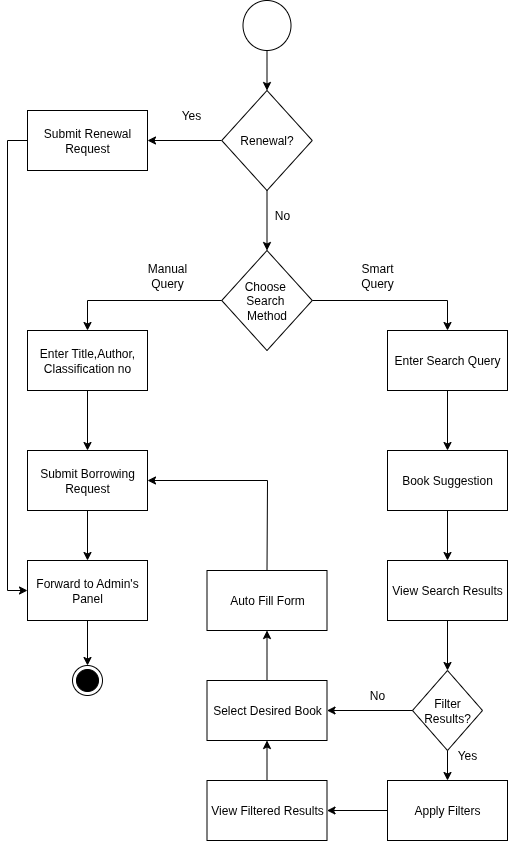

The diagram above was exported from draw.io. Its source (the exported page's mxGraphModel, read from the mxfile embedded in the PNG):
<mxGraphModel dx="1665" dy="1851" grid="1" gridSize="10" guides="1" tooltips="1" connect="1" arrows="1" fold="1" page="1" pageScale="1" pageWidth="850" pageHeight="1100" math="0" shadow="0">
  <root>
    <mxCell id="0" />
    <mxCell id="1" parent="0" />
    <mxCell id="RUvIBKY9CSMcJsVNk2M0-10" style="edgeStyle=orthogonalEdgeStyle;rounded=0;orthogonalLoop=1;jettySize=auto;html=1;exitX=0.5;exitY=1;exitDx=0;exitDy=0;entryX=0.5;entryY=0;entryDx=0;entryDy=0;" edge="1" parent="1" source="FFMOf5F_rRiVjtoI9EEV-1" target="RUvIBKY9CSMcJsVNk2M0-4">
      <mxGeometry relative="1" as="geometry" />
    </mxCell>
    <mxCell id="FFMOf5F_rRiVjtoI9EEV-1" value="" style="ellipse;whiteSpace=wrap;html=1;" parent="1" vertex="1">
      <mxGeometry x="415.5" y="-130" width="48" height="50" as="geometry" />
    </mxCell>
    <mxCell id="FFMOf5F_rRiVjtoI9EEV-3" value="Choose&amp;nbsp;&lt;div&gt;Search&amp;nbsp;&lt;/div&gt;&lt;div&gt;Method&lt;/div&gt;" style="rhombus;whiteSpace=wrap;html=1;" parent="1" vertex="1">
      <mxGeometry x="394.25" y="120" width="90.5" height="100" as="geometry" />
    </mxCell>
    <mxCell id="FFMOf5F_rRiVjtoI9EEV-4" value="Enter Title,Author, Classification no" style="rounded=0;whiteSpace=wrap;html=1;" parent="1" vertex="1">
      <mxGeometry x="200" y="200" width="120" height="60" as="geometry" />
    </mxCell>
    <mxCell id="FFMOf5F_rRiVjtoI9EEV-5" value="Submit Borrowing Request" style="rounded=0;whiteSpace=wrap;html=1;" parent="1" vertex="1">
      <mxGeometry x="200" y="320" width="120" height="60" as="geometry" />
    </mxCell>
    <mxCell id="FFMOf5F_rRiVjtoI9EEV-6" value="Enter Search Query" style="rounded=0;whiteSpace=wrap;html=1;" parent="1" vertex="1">
      <mxGeometry x="560" y="200" width="120" height="60" as="geometry" />
    </mxCell>
    <mxCell id="FFMOf5F_rRiVjtoI9EEV-7" value="Book Suggestion" style="rounded=0;whiteSpace=wrap;html=1;" parent="1" vertex="1">
      <mxGeometry x="560" y="320" width="120" height="60" as="geometry" />
    </mxCell>
    <mxCell id="FFMOf5F_rRiVjtoI9EEV-8" value="View Search Results" style="rounded=0;whiteSpace=wrap;html=1;" parent="1" vertex="1">
      <mxGeometry x="560" y="430" width="120" height="60" as="geometry" />
    </mxCell>
    <mxCell id="FFMOf5F_rRiVjtoI9EEV-9" value="Filter Results?" style="rhombus;whiteSpace=wrap;html=1;" parent="1" vertex="1">
      <mxGeometry x="585" y="540" width="70" height="80" as="geometry" />
    </mxCell>
    <mxCell id="FFMOf5F_rRiVjtoI9EEV-10" value="Select Desired Book" style="rounded=0;whiteSpace=wrap;html=1;" parent="1" vertex="1">
      <mxGeometry x="379.5" y="550" width="120" height="60" as="geometry" />
    </mxCell>
    <mxCell id="FFMOf5F_rRiVjtoI9EEV-11" value="Apply Filters" style="rounded=0;whiteSpace=wrap;html=1;" parent="1" vertex="1">
      <mxGeometry x="560" y="650" width="120" height="60" as="geometry" />
    </mxCell>
    <mxCell id="FFMOf5F_rRiVjtoI9EEV-12" value="Auto Fill Form" style="rounded=0;whiteSpace=wrap;html=1;" parent="1" vertex="1">
      <mxGeometry x="379.5" y="440" width="120" height="60" as="geometry" />
    </mxCell>
    <mxCell id="FFMOf5F_rRiVjtoI9EEV-13" value="View Filtered Results" style="rounded=0;whiteSpace=wrap;html=1;" parent="1" vertex="1">
      <mxGeometry x="379.5" y="650" width="120" height="60" as="geometry" />
    </mxCell>
    <mxCell id="FFMOf5F_rRiVjtoI9EEV-15" value="" style="endArrow=classic;html=1;rounded=0;entryX=0.5;entryY=0;entryDx=0;entryDy=0;exitX=0;exitY=0.5;exitDx=0;exitDy=0;" parent="1" source="FFMOf5F_rRiVjtoI9EEV-3" target="FFMOf5F_rRiVjtoI9EEV-4" edge="1">
      <mxGeometry width="50" height="50" relative="1" as="geometry">
        <mxPoint x="390" y="170" as="sourcePoint" />
        <mxPoint x="260" y="170" as="targetPoint" />
        <Array as="points">
          <mxPoint x="260" y="170" />
        </Array>
      </mxGeometry>
    </mxCell>
    <mxCell id="FFMOf5F_rRiVjtoI9EEV-16" value="" style="endArrow=classic;html=1;rounded=0;exitX=1;exitY=0.5;exitDx=0;exitDy=0;entryX=0.5;entryY=0;entryDx=0;entryDy=0;" parent="1" source="FFMOf5F_rRiVjtoI9EEV-3" target="FFMOf5F_rRiVjtoI9EEV-6" edge="1">
      <mxGeometry width="50" height="50" relative="1" as="geometry">
        <mxPoint x="400" y="90" as="sourcePoint" />
        <mxPoint x="400" y="140" as="targetPoint" />
        <Array as="points">
          <mxPoint x="620" y="170" />
        </Array>
      </mxGeometry>
    </mxCell>
    <mxCell id="FFMOf5F_rRiVjtoI9EEV-17" value="" style="endArrow=classic;html=1;rounded=0;exitX=0.5;exitY=1;exitDx=0;exitDy=0;entryX=0.5;entryY=0;entryDx=0;entryDy=0;" parent="1" source="FFMOf5F_rRiVjtoI9EEV-4" target="FFMOf5F_rRiVjtoI9EEV-5" edge="1">
      <mxGeometry width="50" height="50" relative="1" as="geometry">
        <mxPoint x="370" y="340" as="sourcePoint" />
        <mxPoint x="370" y="390" as="targetPoint" />
      </mxGeometry>
    </mxCell>
    <mxCell id="FFMOf5F_rRiVjtoI9EEV-18" value="" style="endArrow=classic;html=1;rounded=0;exitX=0.5;exitY=1;exitDx=0;exitDy=0;entryX=0.5;entryY=0;entryDx=0;entryDy=0;" parent="1" source="FFMOf5F_rRiVjtoI9EEV-6" target="FFMOf5F_rRiVjtoI9EEV-7" edge="1">
      <mxGeometry width="50" height="50" relative="1" as="geometry">
        <mxPoint x="480" y="370" as="sourcePoint" />
        <mxPoint x="480" y="420" as="targetPoint" />
      </mxGeometry>
    </mxCell>
    <mxCell id="FFMOf5F_rRiVjtoI9EEV-19" value="" style="endArrow=classic;html=1;rounded=0;exitX=0.5;exitY=1;exitDx=0;exitDy=0;entryX=0.5;entryY=0;entryDx=0;entryDy=0;" parent="1" source="FFMOf5F_rRiVjtoI9EEV-7" target="FFMOf5F_rRiVjtoI9EEV-8" edge="1">
      <mxGeometry width="50" height="50" relative="1" as="geometry">
        <mxPoint x="530" y="450" as="sourcePoint" />
        <mxPoint x="530" y="500" as="targetPoint" />
      </mxGeometry>
    </mxCell>
    <mxCell id="FFMOf5F_rRiVjtoI9EEV-20" value="" style="endArrow=classic;html=1;rounded=0;exitX=0.5;exitY=1;exitDx=0;exitDy=0;entryX=0.5;entryY=0;entryDx=0;entryDy=0;" parent="1" source="FFMOf5F_rRiVjtoI9EEV-8" target="FFMOf5F_rRiVjtoI9EEV-9" edge="1">
      <mxGeometry width="50" height="50" relative="1" as="geometry">
        <mxPoint x="510" y="520" as="sourcePoint" />
        <mxPoint x="510" y="570" as="targetPoint" />
      </mxGeometry>
    </mxCell>
    <mxCell id="FFMOf5F_rRiVjtoI9EEV-21" value="" style="endArrow=classic;html=1;rounded=0;exitX=0.5;exitY=1;exitDx=0;exitDy=0;entryX=0.5;entryY=0;entryDx=0;entryDy=0;" parent="1" source="FFMOf5F_rRiVjtoI9EEV-9" target="FFMOf5F_rRiVjtoI9EEV-11" edge="1">
      <mxGeometry width="50" height="50" relative="1" as="geometry">
        <mxPoint x="590" y="560" as="sourcePoint" />
        <mxPoint x="590" y="610" as="targetPoint" />
      </mxGeometry>
    </mxCell>
    <mxCell id="FFMOf5F_rRiVjtoI9EEV-22" value="" style="endArrow=classic;html=1;rounded=0;exitX=0;exitY=0.5;exitDx=0;exitDy=0;" parent="1" source="FFMOf5F_rRiVjtoI9EEV-9" target="FFMOf5F_rRiVjtoI9EEV-10" edge="1">
      <mxGeometry width="50" height="50" relative="1" as="geometry">
        <mxPoint x="560" y="610" as="sourcePoint" />
        <mxPoint x="560" y="660" as="targetPoint" />
      </mxGeometry>
    </mxCell>
    <mxCell id="FFMOf5F_rRiVjtoI9EEV-23" value="" style="endArrow=classic;html=1;rounded=0;exitX=0;exitY=0.5;exitDx=0;exitDy=0;entryX=1;entryY=0.5;entryDx=0;entryDy=0;" parent="1" source="FFMOf5F_rRiVjtoI9EEV-11" target="FFMOf5F_rRiVjtoI9EEV-13" edge="1">
      <mxGeometry width="50" height="50" relative="1" as="geometry">
        <mxPoint x="540" y="670" as="sourcePoint" />
        <mxPoint x="540" y="720" as="targetPoint" />
      </mxGeometry>
    </mxCell>
    <mxCell id="FFMOf5F_rRiVjtoI9EEV-24" value="" style="endArrow=classic;html=1;rounded=0;exitX=0.5;exitY=0;exitDx=0;exitDy=0;entryX=0.5;entryY=1;entryDx=0;entryDy=0;" parent="1" source="FFMOf5F_rRiVjtoI9EEV-13" target="FFMOf5F_rRiVjtoI9EEV-10" edge="1">
      <mxGeometry width="50" height="50" relative="1" as="geometry">
        <mxPoint x="540" y="640" as="sourcePoint" />
        <mxPoint x="540" y="690" as="targetPoint" />
      </mxGeometry>
    </mxCell>
    <mxCell id="FFMOf5F_rRiVjtoI9EEV-25" value="" style="endArrow=classic;html=1;rounded=0;exitX=0.5;exitY=0;exitDx=0;exitDy=0;entryX=0.5;entryY=1;entryDx=0;entryDy=0;" parent="1" source="FFMOf5F_rRiVjtoI9EEV-10" target="FFMOf5F_rRiVjtoI9EEV-12" edge="1">
      <mxGeometry width="50" height="50" relative="1" as="geometry">
        <mxPoint x="300" y="530" as="sourcePoint" />
        <mxPoint x="300" y="580" as="targetPoint" />
      </mxGeometry>
    </mxCell>
    <mxCell id="FFMOf5F_rRiVjtoI9EEV-26" value="" style="endArrow=classic;html=1;rounded=0;exitX=0.5;exitY=0;exitDx=0;exitDy=0;entryX=1;entryY=0.5;entryDx=0;entryDy=0;" parent="1" source="FFMOf5F_rRiVjtoI9EEV-12" target="FFMOf5F_rRiVjtoI9EEV-5" edge="1">
      <mxGeometry width="50" height="50" relative="1" as="geometry">
        <mxPoint x="450" y="390" as="sourcePoint" />
        <mxPoint x="450" y="440" as="targetPoint" />
        <Array as="points">
          <mxPoint x="440" y="350" />
        </Array>
      </mxGeometry>
    </mxCell>
    <mxCell id="FFMOf5F_rRiVjtoI9EEV-27" value="Forward to Admin's Panel" style="rounded=0;whiteSpace=wrap;html=1;" parent="1" vertex="1">
      <mxGeometry x="200" y="430" width="120" height="60" as="geometry" />
    </mxCell>
    <mxCell id="FFMOf5F_rRiVjtoI9EEV-28" value="" style="endArrow=classic;html=1;rounded=0;exitX=0.5;exitY=1;exitDx=0;exitDy=0;entryX=0.5;entryY=0;entryDx=0;entryDy=0;" parent="1" source="FFMOf5F_rRiVjtoI9EEV-5" target="FFMOf5F_rRiVjtoI9EEV-27" edge="1">
      <mxGeometry width="50" height="50" relative="1" as="geometry">
        <mxPoint x="490" y="490" as="sourcePoint" />
        <mxPoint x="490" y="550" as="targetPoint" />
      </mxGeometry>
    </mxCell>
    <mxCell id="FFMOf5F_rRiVjtoI9EEV-30" value="" style="endArrow=classic;html=1;rounded=0;exitX=0.5;exitY=1;exitDx=0;exitDy=0;entryX=0.5;entryY=0;entryDx=0;entryDy=0;" parent="1" source="FFMOf5F_rRiVjtoI9EEV-27" edge="1">
      <mxGeometry width="50" height="50" relative="1" as="geometry">
        <mxPoint x="250" y="400" as="sourcePoint" />
        <mxPoint x="260" y="535" as="targetPoint" />
      </mxGeometry>
    </mxCell>
    <mxCell id="FFMOf5F_rRiVjtoI9EEV-33" value="Yes" style="text;html=1;align=center;verticalAlign=middle;whiteSpace=wrap;rounded=0;" parent="1" vertex="1">
      <mxGeometry x="610" y="610" width="60" height="30" as="geometry" />
    </mxCell>
    <mxCell id="FFMOf5F_rRiVjtoI9EEV-34" value="No" style="text;html=1;align=center;verticalAlign=middle;whiteSpace=wrap;rounded=0;" parent="1" vertex="1">
      <mxGeometry x="520" y="550" width="60" height="30" as="geometry" />
    </mxCell>
    <mxCell id="RUvIBKY9CSMcJsVNk2M0-1" value="Manual Query" style="text;html=1;align=center;verticalAlign=middle;whiteSpace=wrap;rounded=0;" vertex="1" parent="1">
      <mxGeometry x="310" y="130" width="60" height="30" as="geometry" />
    </mxCell>
    <mxCell id="RUvIBKY9CSMcJsVNk2M0-2" value="Smart Query" style="text;html=1;align=center;verticalAlign=middle;whiteSpace=wrap;rounded=0;" vertex="1" parent="1">
      <mxGeometry x="520" y="130" width="60" height="30" as="geometry" />
    </mxCell>
    <mxCell id="RUvIBKY9CSMcJsVNk2M0-3" value="" style="ellipse;html=1;shape=endState;fillColor=strokeColor;" vertex="1" parent="1">
      <mxGeometry x="245" y="535" width="30" height="30" as="geometry" />
    </mxCell>
    <mxCell id="RUvIBKY9CSMcJsVNk2M0-5" style="edgeStyle=orthogonalEdgeStyle;rounded=0;orthogonalLoop=1;jettySize=auto;html=1;exitX=0.5;exitY=1;exitDx=0;exitDy=0;entryX=0.5;entryY=0;entryDx=0;entryDy=0;" edge="1" parent="1" source="RUvIBKY9CSMcJsVNk2M0-4" target="FFMOf5F_rRiVjtoI9EEV-3">
      <mxGeometry relative="1" as="geometry" />
    </mxCell>
    <mxCell id="RUvIBKY9CSMcJsVNk2M0-8" style="edgeStyle=orthogonalEdgeStyle;rounded=0;orthogonalLoop=1;jettySize=auto;html=1;exitX=0;exitY=0.5;exitDx=0;exitDy=0;" edge="1" parent="1" source="RUvIBKY9CSMcJsVNk2M0-4" target="RUvIBKY9CSMcJsVNk2M0-7">
      <mxGeometry relative="1" as="geometry" />
    </mxCell>
    <mxCell id="RUvIBKY9CSMcJsVNk2M0-4" value="Renewal?" style="rhombus;whiteSpace=wrap;html=1;" vertex="1" parent="1">
      <mxGeometry x="394.25" y="-40" width="90.5" height="100" as="geometry" />
    </mxCell>
    <mxCell id="RUvIBKY9CSMcJsVNk2M0-9" style="edgeStyle=orthogonalEdgeStyle;rounded=0;orthogonalLoop=1;jettySize=auto;html=1;exitX=0;exitY=0.5;exitDx=0;exitDy=0;entryX=0;entryY=0.5;entryDx=0;entryDy=0;" edge="1" parent="1" source="RUvIBKY9CSMcJsVNk2M0-7" target="FFMOf5F_rRiVjtoI9EEV-27">
      <mxGeometry relative="1" as="geometry" />
    </mxCell>
    <mxCell id="RUvIBKY9CSMcJsVNk2M0-7" value="Submit Renewal Request" style="rounded=0;whiteSpace=wrap;html=1;" vertex="1" parent="1">
      <mxGeometry x="200" y="-20" width="120" height="60" as="geometry" />
    </mxCell>
    <mxCell id="RUvIBKY9CSMcJsVNk2M0-11" value="Yes" style="text;html=1;align=center;verticalAlign=middle;whiteSpace=wrap;rounded=0;" vertex="1" parent="1">
      <mxGeometry x="334.25" y="-30" width="60" height="30" as="geometry" />
    </mxCell>
    <mxCell id="RUvIBKY9CSMcJsVNk2M0-12" value="No" style="text;html=1;align=center;verticalAlign=middle;whiteSpace=wrap;rounded=0;" vertex="1" parent="1">
      <mxGeometry x="425" y="70" width="60" height="30" as="geometry" />
    </mxCell>
  </root>
</mxGraphModel>